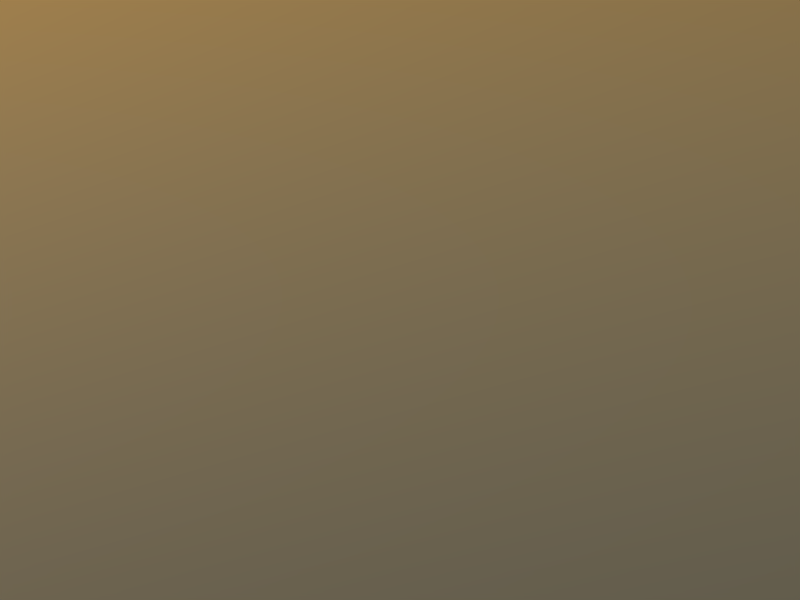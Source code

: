 # Source: droplet.blend  (saved by Blender 2.68.5; exported with 4.5.12 LTS)
import bpy
from mathutils import Matrix  # noqa: F401  (used for matrix-valued properties, if any)

bpy.ops.wm.read_factory_settings(use_empty=True)
scene = bpy.context.scene
scene.name = 'Scene'

# ---- collections
col_collection_1 = bpy.data.collections.new('Collection 1'); scene.collection.children.link(col_collection_1)

# ---- materials (node trees are filled in below, after node groups)
mat_droplet = bpy.data.materials.new('Droplet')
mat_droplet.alpha_threshold = 0.0
mat_droplet.preview_render_type = 'CUBE'
mat_droplet.roughness = 0.5
mat_droplet.line_color = (0.0, 0.0, 0.0, 1.0)

# ---- material node trees
mat_droplet.use_nodes = True; mat_droplet.node_tree.nodes.clear()
_N = mat_droplet.node_tree.nodes; _L = mat_droplet.node_tree.links
n0 = _N.new('ShaderNodeScript'); n0.name = 'Script'; n0.location = (65, 381)
n0.width = 237
n0.inputs[0].default_value = 1
n0.inputs[1].default_value = 0.5406
n0.inputs[2].default_value = 0.0
n0.inputs[3].default_value = 0.2
n0.inputs[4].default_value = 1.0
n0.inputs[5].default_value = 0.01
n0.inputs[6].default_value = 0.01
n0.inputs[7].default_value = 0.99
n1 = _N.new('ShaderNodeBump'); n1.name = 'Bump'; n1.location = (328, 381)
n1.inputs[0].default_value = 0.1
n1.inputs[1].default_value = 0.1
n1.inputs[2].default_value = 1.0
n2 = _N.new('ShaderNodeBsdfAnisotropic'); n2.name = 'Glossy BSDF'; n2.location = (494, 379)
n2.distribution = 'BECKMANN'
n2.inputs[1].default_value = 0.0001221
n3 = _N.new('ShaderNodeOutputMaterial'); n3.name = 'Material Output'; n3.location = (666, 373)
n3.width = 120
n3.hide = True
n4 = _N.new('ShaderNodeTexCoord'); n4.name = 'Texture Coordinate'; n4.location = (-104, 380)
n4.width = 150
_L.new(n4.outputs[2], n0.inputs[8])
_L.new(n0.outputs[0], n1.inputs[3])
_L.new(n1.outputs[0], n2.inputs[4])
_L.new(n2.outputs[0], n3.inputs[0])
n3.is_active_output = True

# ---- world
world_world = bpy.data.worlds.new('World'); scene.world = world_world
world_world.use_nodes = True; world_world.node_tree.nodes.clear()
_N = world_world.node_tree.nodes; _L = world_world.node_tree.links
n0 = _N.new('ShaderNodeBackground'); n0.name = 'Background'; n0.location = (10, 300)
n0.width = 150
n0.inputs[1].default_value = 6.6
n1 = _N.new('ShaderNodeTexSky'); n1.name = 'Sky Texture'; n1.location = (-189, 315)
n1.sky_type = 'HOSEK_WILKIE'
n1.sun_direction = (-0.8217, 0.1666, -0.5451)
n1.turbidity = 2.368
n1.ground_albedo = 2.98e-08
n1.sun_elevation = 1.571
n2 = _N.new('ShaderNodeOutputWorld'); n2.name = 'World Output'; n2.location = (201, 299)
n2.width = 120
_L.new(n0.outputs[0], n2.inputs[0])
_L.new(n1.outputs[0], n0.inputs[0])
n2.is_active_output = True
world_world.color = (0.05088, 0.05088, 0.05088)
world_world.use_sun_shadow = False
world_world.sun_shadow_jitter_overblur = 0.0
world_world.cycles.sampling_method = 'MANUAL'
world_world.cycles.sample_map_resolution = 256

# ---- cameras
cam_camera = bpy.data.cameras.new('Camera')
cam_camera.clip_end = 100.0
cam_camera.lens = 107.3
cam_camera.sensor_width = 32.0
cam_camera.sensor_height = 18.0
cam_camera.ortho_scale = 7.314
cam_camera.dof.focus_distance = 0.0

# ---- meshes
me_plane = bpy.data.meshes.new('Plane')
me_plane.from_pydata([(1.0, -1.0, 0.0), (-1.0, -1.0, 0.0), (1.0, 1.0, 0.0), (-1.0, 1.0, 0.0)], [], [(1, 0, 2, 3)])
_uv = me_plane.uv_layers.new(name='UVMap')
_uv.uv.foreach_set('vector', [0.0, 0.0, 1.0, 0.0, 1.0, 1.0, 0.0, 1.0])
me_plane.materials.append(mat_droplet)
me_plane.use_remesh_preserve_volume = False
me_plane.use_remesh_preserve_attributes = False
me_plane.use_mirror_vertex_groups = False
me_plane.update()

# ---- objects
ob_plane = bpy.data.objects.new('Plane', me_plane)
ob_camera = bpy.data.objects.new('Camera', cam_camera)

# ---- transforms, parenting, visibility, modifiers, constraints
ob_plane.location = (-2.141, 1.593, 0.0)
ob_plane.scale = (6.901, 6.901, 6.901)
ob_plane.lineart.crease_threshold = 0.0
ob_camera.location = (7.481, -6.508, 1.769)
ob_camera.rotation_euler = (1.344, 0.01082, 0.8761)
ob_camera.lock_rotations_4d = False
ob_camera.empty_display_type = 'ARROWS'
ob_camera.color = (0.0, 0.0, 0.0, 0.0)
ob_camera.display_type = 'WIRE'
ob_camera.lineart.crease_threshold = 0.0

# ---- collection membership
col_collection_1.objects.link(ob_plane)
col_collection_1.objects.link(ob_camera)

# ---- scene / render settings (as saved in the file)
scene.camera = ob_camera
scene.frame_start = 1; scene.frame_end = 250; scene.frame_set(1)
scene.render.engine = 'CYCLES'
scene.render.image_settings.color_mode = 'RGB'
scene.render.image_settings.compression = 90
scene.render.resolution_x = 320
scene.render.resolution_y = 240
scene.render.dither_intensity = 0.0
scene.render.bake_margin = 2
scene.render.bake_bias = 0.0
scene.cycles.shading_system = True
scene.cycles.use_denoising = False
scene.cycles.samples = 100
scene.cycles.sampling_pattern = 'TABULATED_SOBOL'
scene.cycles.light_sampling_threshold = 0.0
scene.cycles.use_adaptive_sampling = False
scene.cycles.use_light_tree = False
scene.cycles.blur_glossy = 0.0
scene.cycles.volume_bounces = 1
scene.cycles.pixel_filter_type = 'GAUSSIAN'
scene.cycles.sample_clamp_indirect = 0.0
scene.view_settings.view_transform = 'Standard'
bpy.context.view_layer.update()
